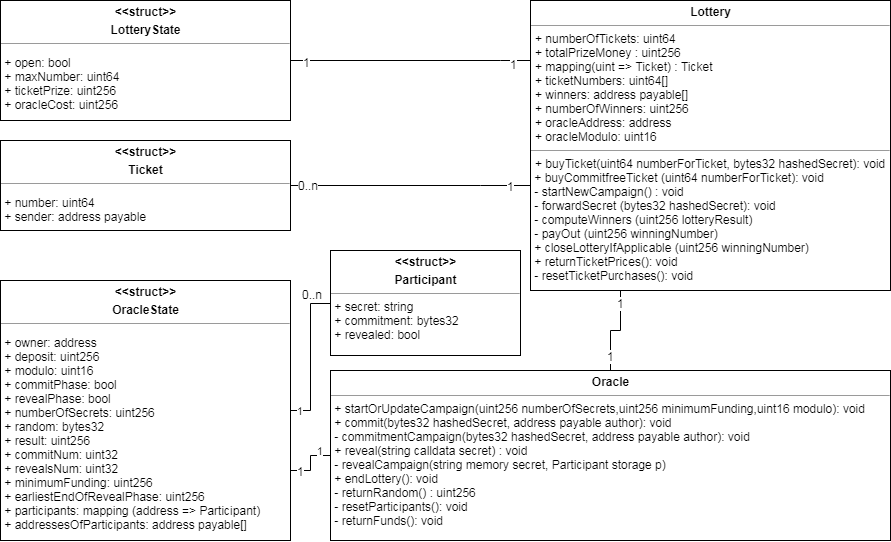

The diagram above was exported from draw.io. Its source (the exported page's mxGraphModel, read from the mxfile embedded in the PNG):
<mxGraphModel dx="1394" dy="1933" grid="1" gridSize="10" guides="1" tooltips="1" connect="1" arrows="1" fold="1" page="1" pageScale="1" pageWidth="827" pageHeight="1169" math="0" shadow="0">
  <root>
    <mxCell id="0" />
    <mxCell id="1" parent="0" />
    <mxCell id="Ie90lunfgKRBD5D5XkNs-29" style="edgeStyle=orthogonalEdgeStyle;rounded=0;orthogonalLoop=1;jettySize=auto;html=1;exitX=0.25;exitY=1;exitDx=0;exitDy=0;entryX=0.5;entryY=0;entryDx=0;entryDy=0;endArrow=none;endFill=0;strokeColor=#000000;" parent="1" source="Ie90lunfgKRBD5D5XkNs-17" target="Ie90lunfgKRBD5D5XkNs-20" edge="1">
      <mxGeometry relative="1" as="geometry" />
    </mxCell>
    <mxCell id="Ie90lunfgKRBD5D5XkNs-30" value="1" style="text;html=1;resizable=0;points=[];align=center;verticalAlign=middle;labelBackgroundColor=#ffffff;" parent="Ie90lunfgKRBD5D5XkNs-29" vertex="1" connectable="0">
      <mxGeometry x="0.5833" y="3" relative="1" as="geometry">
        <mxPoint x="-3" y="4" as="offset" />
      </mxGeometry>
    </mxCell>
    <mxCell id="Ie90lunfgKRBD5D5XkNs-31" value="1" style="text;html=1;resizable=0;points=[];align=center;verticalAlign=middle;labelBackgroundColor=#ffffff;" parent="Ie90lunfgKRBD5D5XkNs-29" vertex="1" connectable="0">
      <mxGeometry x="-0.5833" y="1" relative="1" as="geometry">
        <mxPoint x="-1" y="-6.5" as="offset" />
      </mxGeometry>
    </mxCell>
    <mxCell id="EqFm8e188aj5VzYk3BZ0-16" style="edgeStyle=orthogonalEdgeStyle;rounded=0;orthogonalLoop=1;jettySize=auto;html=1;entryX=1;entryY=0.5;entryDx=0;entryDy=0;endArrow=none;endFill=0;" edge="1" parent="1" source="Ie90lunfgKRBD5D5XkNs-17" target="EqFm8e188aj5VzYk3BZ0-12">
      <mxGeometry relative="1" as="geometry">
        <Array as="points">
          <mxPoint x="530" y="-160" />
          <mxPoint x="530" y="-160" />
        </Array>
      </mxGeometry>
    </mxCell>
    <mxCell id="EqFm8e188aj5VzYk3BZ0-20" value="1" style="text;html=1;resizable=0;points=[];align=center;verticalAlign=middle;labelBackgroundColor=#ffffff;" vertex="1" connectable="0" parent="EqFm8e188aj5VzYk3BZ0-16">
      <mxGeometry x="-0.75" y="13" relative="1" as="geometry">
        <mxPoint x="13" y="-10" as="offset" />
      </mxGeometry>
    </mxCell>
    <mxCell id="EqFm8e188aj5VzYk3BZ0-21" value="1" style="text;html=1;resizable=0;points=[];align=center;verticalAlign=middle;labelBackgroundColor=#ffffff;" vertex="1" connectable="0" parent="EqFm8e188aj5VzYk3BZ0-16">
      <mxGeometry x="0.8667" y="1" relative="1" as="geometry">
        <mxPoint as="offset" />
      </mxGeometry>
    </mxCell>
    <mxCell id="EqFm8e188aj5VzYk3BZ0-17" style="edgeStyle=orthogonalEdgeStyle;rounded=0;orthogonalLoop=1;jettySize=auto;html=1;entryX=1;entryY=0.5;entryDx=0;entryDy=0;endArrow=none;endFill=0;" edge="1" parent="1" source="Ie90lunfgKRBD5D5XkNs-17" target="EqFm8e188aj5VzYk3BZ0-13">
      <mxGeometry relative="1" as="geometry">
        <Array as="points">
          <mxPoint x="510" y="-35" />
          <mxPoint x="510" y="-35" />
        </Array>
      </mxGeometry>
    </mxCell>
    <mxCell id="EqFm8e188aj5VzYk3BZ0-18" value="0..n" style="text;html=1;resizable=0;points=[];align=center;verticalAlign=middle;labelBackgroundColor=#ffffff;" vertex="1" connectable="0" parent="EqFm8e188aj5VzYk3BZ0-17">
      <mxGeometry x="0.8583" y="-1" relative="1" as="geometry">
        <mxPoint as="offset" />
      </mxGeometry>
    </mxCell>
    <mxCell id="EqFm8e188aj5VzYk3BZ0-19" value="1" style="text;html=1;resizable=0;points=[];align=center;verticalAlign=middle;labelBackgroundColor=#ffffff;" vertex="1" connectable="0" parent="EqFm8e188aj5VzYk3BZ0-17">
      <mxGeometry x="-0.5833" y="30" relative="1" as="geometry">
        <mxPoint x="30" y="-30" as="offset" />
      </mxGeometry>
    </mxCell>
    <mxCell id="Ie90lunfgKRBD5D5XkNs-17" value="&lt;p style=&quot;margin: 0px ; margin-top: 4px ; text-align: center&quot;&gt;&lt;b&gt;Lottery&lt;br&gt;&lt;/b&gt;&lt;/p&gt;&lt;hr size=&quot;1&quot;&gt;&lt;p style=&quot;margin: 0px ; margin-left: 4px&quot;&gt;+ numberOfTickets: uint64&lt;/p&gt;&lt;p style=&quot;margin: 0px ; margin-left: 4px&quot;&gt;+ totalPrizeMoney : uint256&lt;/p&gt;&lt;p style=&quot;margin: 0px ; margin-left: 4px&quot;&gt;+ mapping(uint =&amp;gt; Ticket) : Ticket&lt;/p&gt;&lt;p style=&quot;margin: 0px ; margin-left: 4px&quot;&gt;+ ticketNumbers: uint64[]&amp;nbsp;&lt;/p&gt;&lt;p style=&quot;margin: 0px ; margin-left: 4px&quot;&gt;+ winners: address payable[]&lt;/p&gt;&lt;p style=&quot;margin: 0px ; margin-left: 4px&quot;&gt;+ numberOfWinners: uint256&lt;/p&gt;&lt;p style=&quot;margin: 0px ; margin-left: 4px&quot;&gt;+ oracleAddress: address&lt;/p&gt;&lt;p style=&quot;margin: 0px ; margin-left: 4px&quot;&gt;+ oracleModulo: uint16&lt;/p&gt;&lt;hr size=&quot;1&quot;&gt;&lt;p style=&quot;margin: 0px ; margin-left: 4px&quot;&gt;+ buyTicket(uint64 numberForTicket, bytes32 hashedSecret): void&lt;/p&gt;&amp;nbsp;+ buyCommitfreeTicket (uint64 numberForTicket): void&lt;br&gt;&lt;span&gt;&amp;nbsp;- startNewCampaign() : void&lt;br&gt;&lt;/span&gt;&amp;nbsp;-&amp;nbsp;forwardSecret (bytes32 hashedSecret): void&lt;br&gt;&amp;nbsp;- computeWinners (uint256 lotteryResult)&lt;br&gt;&amp;nbsp;-&amp;nbsp;payOut (uint256 winningNumber)&lt;br&gt;&amp;nbsp;+ closeLotteryIfApplicable (uint256 winningNumber)&lt;br&gt;&amp;nbsp;+&amp;nbsp;returnTicketPrices(): void&lt;br&gt;&amp;nbsp;-&amp;nbsp;resetTicketPurchases(): void&lt;br&gt;" style="verticalAlign=top;align=left;overflow=fill;fontSize=12;fontFamily=Helvetica;html=1;" parent="1" vertex="1">
      <mxGeometry x="560" y="-220" width="360" height="290" as="geometry" />
    </mxCell>
    <mxCell id="EqFm8e188aj5VzYk3BZ0-7" value="1" style="edgeStyle=orthogonalEdgeStyle;rounded=0;orthogonalLoop=1;jettySize=auto;html=1;endArrow=none;endFill=0;entryX=1;entryY=0.75;entryDx=0;entryDy=0;" edge="1" parent="1" source="Ie90lunfgKRBD5D5XkNs-20" target="EqFm8e188aj5VzYk3BZ0-2">
      <mxGeometry x="-0.6667" y="-5" relative="1" as="geometry">
        <Array as="points">
          <mxPoint x="340" y="235" />
          <mxPoint x="340" y="250" />
          <mxPoint x="320" y="250" />
        </Array>
        <mxPoint as="offset" />
      </mxGeometry>
    </mxCell>
    <mxCell id="EqFm8e188aj5VzYk3BZ0-8" value="1" style="text;html=1;resizable=0;points=[];align=center;verticalAlign=middle;labelBackgroundColor=#ffffff;" vertex="1" connectable="0" parent="EqFm8e188aj5VzYk3BZ0-7">
      <mxGeometry x="0.5238" y="1" relative="1" as="geometry">
        <mxPoint x="1" y="-1" as="offset" />
      </mxGeometry>
    </mxCell>
    <mxCell id="Ie90lunfgKRBD5D5XkNs-20" value="&lt;p style=&quot;margin: 0px ; margin-top: 4px ; text-align: center&quot;&gt;&lt;b&gt;Oracle&lt;/b&gt;&lt;/p&gt;&lt;hr size=&quot;1&quot;&gt;&lt;p style=&quot;margin: 0px ; margin-left: 4px&quot;&gt;&lt;/p&gt;&amp;nbsp;+ startOrUpdateCampaign(uint256 numberOfSecrets,uint256 minimumFunding,uint16 modulo): void&lt;br&gt;&amp;nbsp;+ commit(bytes32 hashedSecret, address payable author): void&lt;br&gt;&lt;div&gt;&amp;nbsp;- commitmentCampaign(&lt;span&gt;bytes32 hashedSecret,&amp;nbsp;&lt;/span&gt;&lt;span&gt;address payable author&lt;/span&gt;&lt;span&gt;): void&lt;/span&gt;&lt;/div&gt;&amp;nbsp;+ reveal(string calldata secret) : void&lt;br&gt;&lt;div&gt;&amp;nbsp;- revealCampaign(&lt;span&gt;string memory secret,&lt;/span&gt;&lt;span&gt;&amp;nbsp;Participant storage p&lt;/span&gt;&lt;span&gt;)&lt;/span&gt;&lt;/div&gt;&lt;div&gt;&amp;nbsp;+&amp;nbsp;endLottery(): void&lt;/div&gt;&lt;div&gt;&amp;nbsp;-&amp;nbsp;returnRandom() : uint256&lt;/div&gt;&lt;div&gt;&amp;nbsp;-&amp;nbsp;resetParticipants(): void&lt;/div&gt;&lt;div&gt;&amp;nbsp;- returnFunds(): void&lt;/div&gt;" style="verticalAlign=top;align=left;overflow=fill;fontSize=12;fontFamily=Helvetica;html=1;" parent="1" vertex="1">
      <mxGeometry x="360" y="150" width="560" height="170" as="geometry" />
    </mxCell>
    <mxCell id="Ie90lunfgKRBD5D5XkNs-32" style="edgeStyle=orthogonalEdgeStyle;rounded=0;orthogonalLoop=1;jettySize=auto;html=1;exitX=0.5;exitY=1;exitDx=0;exitDy=0;endArrow=none;endFill=0;strokeColor=#000000;" parent="1" source="Ie90lunfgKRBD5D5XkNs-20" target="Ie90lunfgKRBD5D5XkNs-20" edge="1">
      <mxGeometry relative="1" as="geometry" />
    </mxCell>
    <mxCell id="EqFm8e188aj5VzYk3BZ0-1" value="&lt;p style=&quot;margin: 0px ; margin-top: 4px ; text-align: center&quot;&gt;&lt;b&gt;&amp;lt;&amp;lt;struct&amp;gt;&amp;gt;&lt;/b&gt;&lt;br&gt;&lt;/p&gt;&lt;p style=&quot;margin: 0px ; margin-top: 4px ; text-align: center&quot;&gt;&lt;b&gt;Participant&lt;/b&gt;&lt;/p&gt;&lt;hr size=&quot;1&quot;&gt;&lt;p style=&quot;margin: 0px ; margin-left: 4px&quot;&gt;&lt;/p&gt;&amp;nbsp;+ secret:&amp;nbsp;&lt;span&gt;string&lt;/span&gt;&lt;br&gt;&amp;nbsp;+ commitment:&amp;nbsp;&lt;span&gt;bytes32&lt;br&gt;&lt;/span&gt;&lt;span&gt;&amp;nbsp;+ revealed: bool&amp;nbsp;&lt;/span&gt;&lt;span&gt;&lt;br&gt;&lt;/span&gt;&lt;br&gt;" style="verticalAlign=top;align=left;overflow=fill;fontSize=12;fontFamily=Helvetica;html=1;" vertex="1" parent="1">
      <mxGeometry x="360" y="30" width="190" height="105" as="geometry" />
    </mxCell>
    <mxCell id="EqFm8e188aj5VzYk3BZ0-9" value="1" style="edgeStyle=orthogonalEdgeStyle;rounded=0;orthogonalLoop=1;jettySize=auto;html=1;entryX=0;entryY=0.5;entryDx=0;entryDy=0;endArrow=none;endFill=0;exitX=1;exitY=0.5;exitDx=0;exitDy=0;" edge="1" parent="1" source="EqFm8e188aj5VzYk3BZ0-2" target="EqFm8e188aj5VzYk3BZ0-1">
      <mxGeometry x="-0.8639" relative="1" as="geometry">
        <Array as="points">
          <mxPoint x="340" y="190" />
          <mxPoint x="340" y="83" />
        </Array>
        <mxPoint as="offset" />
      </mxGeometry>
    </mxCell>
    <mxCell id="EqFm8e188aj5VzYk3BZ0-10" value="1" style="text;html=1;resizable=0;points=[];align=center;verticalAlign=middle;labelBackgroundColor=#ffffff;" vertex="1" connectable="0" parent="EqFm8e188aj5VzYk3BZ0-9">
      <mxGeometry x="-0.8264" y="3" relative="1" as="geometry">
        <mxPoint x="-17" y="1" as="offset" />
      </mxGeometry>
    </mxCell>
    <mxCell id="EqFm8e188aj5VzYk3BZ0-11" value="0..n" style="text;html=1;resizable=0;points=[];align=center;verticalAlign=middle;labelBackgroundColor=#ffffff;" vertex="1" connectable="0" parent="EqFm8e188aj5VzYk3BZ0-9">
      <mxGeometry x="0.7887" y="-3" relative="1" as="geometry">
        <mxPoint x="-3" y="-13" as="offset" />
      </mxGeometry>
    </mxCell>
    <mxCell id="EqFm8e188aj5VzYk3BZ0-2" value="&lt;p style=&quot;margin: 4px 0px 0px ; text-align: center ; line-height: 120%&quot;&gt;&lt;b&gt;&amp;lt;&amp;lt;struct&amp;gt;&amp;gt;&lt;/b&gt;&lt;br&gt;&lt;/p&gt;&lt;p style=&quot;margin: 0px ; margin-top: 4px ; text-align: center&quot;&gt;&lt;b&gt;OracleState&lt;/b&gt;&lt;/p&gt;&lt;hr size=&quot;1&quot;&gt;&lt;p&gt;&lt;/p&gt;&lt;div&gt;&amp;nbsp;&lt;span&gt;+ owner: address&lt;/span&gt;&lt;br&gt;&lt;/div&gt;&lt;div&gt;&amp;nbsp;+ deposit: uint256&lt;/div&gt;&lt;div&gt;&amp;nbsp;+ modulo: uint16&lt;/div&gt;&lt;div&gt;&amp;nbsp;+ commitPhase: bool&lt;/div&gt;&lt;div&gt;&amp;nbsp;+ revealPhase: bool&lt;/div&gt;&lt;div&gt;&amp;nbsp;+ numberOfSecrets: uint256&amp;nbsp;&lt;/div&gt;&lt;div&gt;&amp;nbsp;+ random: bytes32&lt;/div&gt;&lt;div&gt;&amp;nbsp;+ result: uint256&lt;/div&gt;&lt;div&gt;&amp;nbsp;+ commitNum: uint32&lt;/div&gt;&lt;div&gt;&amp;nbsp;+ revealsNum: uint32&amp;nbsp;&lt;/div&gt;&lt;div&gt;&amp;nbsp;+ minimumFunding: uint256&amp;nbsp;&lt;/div&gt;&lt;div&gt;&amp;nbsp;+ earliestEndOfRevealPhase: uint256&lt;/div&gt;&lt;div&gt;&amp;nbsp;+ participants: mapping (address =&amp;gt; Participant)&amp;nbsp;&lt;/div&gt;&lt;div&gt;&amp;nbsp;+ addressesOfParticipants: address payable[]&lt;/div&gt;" style="verticalAlign=top;align=left;overflow=fill;fontSize=12;fontFamily=Helvetica;html=1;" vertex="1" parent="1">
      <mxGeometry x="30" y="60" width="290" height="260" as="geometry" />
    </mxCell>
    <mxCell id="EqFm8e188aj5VzYk3BZ0-12" value="&lt;p style=&quot;margin: 4px 0px 0px ; text-align: center ; line-height: 120%&quot;&gt;&lt;b&gt;&amp;lt;&amp;lt;struct&amp;gt;&amp;gt;&lt;/b&gt;&lt;br&gt;&lt;/p&gt;&lt;p style=&quot;margin: 0px ; margin-top: 4px ; text-align: center&quot;&gt;&lt;b&gt;LotteryState&lt;/b&gt;&lt;/p&gt;&lt;hr size=&quot;1&quot;&gt;&lt;p&gt;&lt;/p&gt;&lt;div&gt;&lt;div&gt;&amp;nbsp;+ open: bool&lt;/div&gt;&lt;div&gt;&amp;nbsp;+ maxNumber: uint64&lt;/div&gt;&lt;div&gt;&amp;nbsp;+ ticketPrize: uint256&lt;/div&gt;&lt;div&gt;&amp;nbsp;+ oracleCost: uint256&amp;nbsp;&lt;/div&gt;&lt;/div&gt;" style="verticalAlign=top;align=left;overflow=fill;fontSize=12;fontFamily=Helvetica;html=1;" vertex="1" parent="1">
      <mxGeometry x="30" y="-220" width="290" height="120" as="geometry" />
    </mxCell>
    <mxCell id="EqFm8e188aj5VzYk3BZ0-13" value="&lt;p style=&quot;margin: 4px 0px 0px ; text-align: center ; line-height: 120%&quot;&gt;&lt;b&gt;&amp;lt;&amp;lt;struct&amp;gt;&amp;gt;&lt;/b&gt;&lt;br&gt;&lt;/p&gt;&lt;p style=&quot;margin: 0px ; margin-top: 4px ; text-align: center&quot;&gt;&lt;b&gt;Ticket&lt;/b&gt;&lt;/p&gt;&lt;hr size=&quot;1&quot;&gt;&lt;p&gt;&lt;/p&gt;&lt;div&gt;&lt;span&gt;&amp;nbsp;&lt;/span&gt;&lt;span&gt;+ number: uint64&lt;/span&gt;&lt;/div&gt;&lt;div&gt;&amp;nbsp;+ sender: address payable&amp;nbsp;&lt;/div&gt;" style="verticalAlign=top;align=left;overflow=fill;fontSize=12;fontFamily=Helvetica;html=1;" vertex="1" parent="1">
      <mxGeometry x="30" y="-80" width="290" height="90" as="geometry" />
    </mxCell>
  </root>
</mxGraphModel>